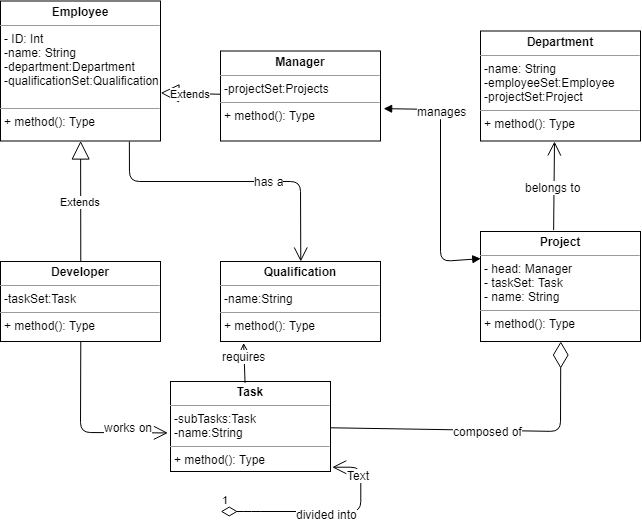

The diagram above was exported from draw.io. Its source (the exported page's mxGraphModel, read from the mxfile embedded in the PNG):
<mxGraphModel dx="2374" dy="1910" grid="1" gridSize="10" guides="1" tooltips="1" connect="1" arrows="1" fold="1" page="1" pageScale="1" pageWidth="850" pageHeight="1100" background="#ffffff" math="0" shadow="0">
  <root>
    <mxCell id="0" />
    <mxCell id="1" parent="0" />
    <mxCell id="yuAgO4EtQtZ40zmx3fEs-3" value="&lt;p style=&quot;margin: 0px ; margin-top: 4px ; text-align: center&quot;&gt;&lt;b&gt;Department&lt;/b&gt;&lt;/p&gt;&lt;hr size=&quot;1&quot;&gt;&lt;p style=&quot;margin: 0px ; margin-left: 4px&quot;&gt;-name: String&lt;/p&gt;&lt;p style=&quot;margin: 0px ; margin-left: 4px&quot;&gt;-employeeSet:Employee&lt;/p&gt;&lt;p style=&quot;margin: 0px ; margin-left: 4px&quot;&gt;-projectSet:Project&lt;/p&gt;&lt;hr size=&quot;1&quot;&gt;&lt;p style=&quot;margin: 0px ; margin-left: 4px&quot;&gt;+ method(): Type&lt;/p&gt;" style="verticalAlign=top;align=left;overflow=fill;fontSize=12;fontFamily=Helvetica;html=1;" vertex="1" parent="1">
      <mxGeometry x="-310" y="29.5" width="160" height="110" as="geometry" />
    </mxCell>
    <mxCell id="yuAgO4EtQtZ40zmx3fEs-4" value="&lt;p style=&quot;margin: 0px ; margin-top: 4px ; text-align: center&quot;&gt;&lt;b&gt;Task&lt;/b&gt;&lt;/p&gt;&lt;hr size=&quot;1&quot;&gt;&lt;p style=&quot;margin: 0px ; margin-left: 4px&quot;&gt;-subTasks:Task&lt;/p&gt;&lt;p style=&quot;margin: 0px ; margin-left: 4px&quot;&gt;-name:String&lt;/p&gt;&lt;hr size=&quot;1&quot;&gt;&lt;p style=&quot;margin: 0px ; margin-left: 4px&quot;&gt;+ method(): Type&lt;/p&gt;" style="verticalAlign=top;align=left;overflow=fill;fontSize=12;fontFamily=Helvetica;html=1;" vertex="1" parent="1">
      <mxGeometry x="-620" y="380" width="160" height="90" as="geometry" />
    </mxCell>
    <mxCell id="yuAgO4EtQtZ40zmx3fEs-5" value="&lt;p style=&quot;margin: 0px ; margin-top: 4px ; text-align: center&quot;&gt;&lt;b&gt;Project&lt;/b&gt;&lt;/p&gt;&lt;hr size=&quot;1&quot;&gt;&lt;p style=&quot;margin: 0px ; margin-left: 4px&quot;&gt;- head: Manager&lt;/p&gt;&lt;p style=&quot;margin: 0px ; margin-left: 4px&quot;&gt;- taskSet: Task&lt;/p&gt;&lt;p style=&quot;margin: 0px ; margin-left: 4px&quot;&gt;- name: String&lt;/p&gt;&lt;hr size=&quot;1&quot;&gt;&lt;p style=&quot;margin: 0px ; margin-left: 4px&quot;&gt;+ method(): Type&lt;/p&gt;" style="verticalAlign=top;align=left;overflow=fill;fontSize=12;fontFamily=Helvetica;html=1;" vertex="1" parent="1">
      <mxGeometry x="-310" y="230" width="160" height="110" as="geometry" />
    </mxCell>
    <mxCell id="yuAgO4EtQtZ40zmx3fEs-6" value="&lt;p style=&quot;margin: 0px ; margin-top: 4px ; text-align: center&quot;&gt;&lt;b&gt;Employee&lt;/b&gt;&lt;/p&gt;&lt;hr size=&quot;1&quot;&gt;&lt;p style=&quot;margin: 0px ; margin-left: 4px&quot;&gt;- ID: Int&lt;/p&gt;&lt;p style=&quot;margin: 0px ; margin-left: 4px&quot;&gt;-name: String&lt;/p&gt;&lt;p style=&quot;margin: 0px ; margin-left: 4px&quot;&gt;-department:Department&lt;/p&gt;&lt;p style=&quot;margin: 0px ; margin-left: 4px&quot;&gt;-qualificationSet:Qualification&lt;/p&gt;&lt;p style=&quot;margin: 0px ; margin-left: 4px&quot;&gt;&lt;br&gt;&lt;/p&gt;&lt;hr size=&quot;1&quot;&gt;&lt;p style=&quot;margin: 0px ; margin-left: 4px&quot;&gt;+ method(): Type&lt;/p&gt;" style="verticalAlign=top;align=left;overflow=fill;fontSize=12;fontFamily=Helvetica;html=1;" vertex="1" parent="1">
      <mxGeometry x="-790" y="-0.5" width="160" height="140" as="geometry" />
    </mxCell>
    <mxCell id="yuAgO4EtQtZ40zmx3fEs-7" value="&lt;p style=&quot;margin: 0px ; margin-top: 4px ; text-align: center&quot;&gt;&lt;b&gt;Manager&lt;/b&gt;&lt;/p&gt;&lt;hr size=&quot;1&quot;&gt;&lt;p style=&quot;margin: 0px ; margin-left: 4px&quot;&gt;-projectSet:Projects&lt;/p&gt;&lt;hr size=&quot;1&quot;&gt;&lt;p style=&quot;margin: 0px ; margin-left: 4px&quot;&gt;+ method(): Type&lt;/p&gt;" style="verticalAlign=top;align=left;overflow=fill;fontSize=12;fontFamily=Helvetica;html=1;" vertex="1" parent="1">
      <mxGeometry x="-570" y="49.5" width="160" height="90" as="geometry" />
    </mxCell>
    <mxCell id="yuAgO4EtQtZ40zmx3fEs-9" value="&lt;p style=&quot;margin: 0px ; margin-top: 4px ; text-align: center&quot;&gt;&lt;b&gt;Qualification&lt;/b&gt;&lt;/p&gt;&lt;hr size=&quot;1&quot;&gt;&lt;p style=&quot;margin: 0px ; margin-left: 4px&quot;&gt;-name:String&lt;/p&gt;&lt;hr size=&quot;1&quot;&gt;&lt;p style=&quot;margin: 0px ; margin-left: 4px&quot;&gt;+ method(): Type&lt;/p&gt;" style="verticalAlign=top;align=left;overflow=fill;fontSize=12;fontFamily=Helvetica;html=1;" vertex="1" parent="1">
      <mxGeometry x="-570" y="260" width="160" height="80" as="geometry" />
    </mxCell>
    <mxCell id="yuAgO4EtQtZ40zmx3fEs-12" value="1" style="endArrow=open;html=1;endSize=12;startArrow=diamondThin;startSize=14;startFill=0;edgeStyle=orthogonalEdgeStyle;align=left;verticalAlign=bottom;entryX=1.011;entryY=0.948;entryDx=0;entryDy=0;entryPerimeter=0;" edge="1" parent="1" target="yuAgO4EtQtZ40zmx3fEs-4">
      <mxGeometry x="-1" y="3" relative="1" as="geometry">
        <mxPoint x="-570" y="510" as="sourcePoint" />
        <mxPoint x="-430" y="470" as="targetPoint" />
        <Array as="points">
          <mxPoint x="-540" y="510" />
          <mxPoint x="-430" y="510" />
          <mxPoint x="-430" y="465" />
        </Array>
      </mxGeometry>
    </mxCell>
    <mxCell id="yuAgO4EtQtZ40zmx3fEs-25" value="divided into" style="text;html=1;resizable=0;points=[];align=center;verticalAlign=middle;labelBackgroundColor=#ffffff;" vertex="1" connectable="0" parent="yuAgO4EtQtZ40zmx3fEs-12">
      <mxGeometry x="-0.0098" y="-2" relative="1" as="geometry">
        <mxPoint as="offset" />
      </mxGeometry>
    </mxCell>
    <mxCell id="yuAgO4EtQtZ40zmx3fEs-38" value="Text" style="text;html=1;resizable=0;points=[];align=center;verticalAlign=middle;labelBackgroundColor=#ffffff;" vertex="1" connectable="0" parent="yuAgO4EtQtZ40zmx3fEs-12">
      <mxGeometry x="0.6641" y="3" relative="1" as="geometry">
        <mxPoint as="offset" />
      </mxGeometry>
    </mxCell>
    <mxCell id="yuAgO4EtQtZ40zmx3fEs-14" value="&lt;p style=&quot;margin: 0px ; margin-top: 4px ; text-align: center&quot;&gt;&lt;b&gt;Developer&lt;/b&gt;&lt;/p&gt;&lt;hr size=&quot;1&quot;&gt;&lt;p style=&quot;margin: 0px ; margin-left: 4px&quot;&gt;-taskSet:Task&lt;/p&gt;&lt;hr size=&quot;1&quot;&gt;&lt;p style=&quot;margin: 0px ; margin-left: 4px&quot;&gt;+ method(): Type&lt;/p&gt;" style="verticalAlign=top;align=left;overflow=fill;fontSize=12;fontFamily=Helvetica;html=1;" vertex="1" parent="1">
      <mxGeometry x="-790" y="260" width="160" height="80" as="geometry" />
    </mxCell>
    <mxCell id="yuAgO4EtQtZ40zmx3fEs-15" value="Extends" style="endArrow=block;endSize=16;endFill=0;html=1;exitX=0.5;exitY=0;exitDx=0;exitDy=0;" edge="1" parent="1" source="yuAgO4EtQtZ40zmx3fEs-14" target="yuAgO4EtQtZ40zmx3fEs-6">
      <mxGeometry width="160" relative="1" as="geometry">
        <mxPoint x="-730" y="250" as="sourcePoint" />
        <mxPoint x="-670" y="230" as="targetPoint" />
        <Array as="points" />
      </mxGeometry>
    </mxCell>
    <mxCell id="yuAgO4EtQtZ40zmx3fEs-16" value="Extends" style="endArrow=block;endSize=16;endFill=0;html=1;entryX=1.001;entryY=0.655;entryDx=0;entryDy=0;entryPerimeter=0;" edge="1" parent="1" source="yuAgO4EtQtZ40zmx3fEs-7" target="yuAgO4EtQtZ40zmx3fEs-6">
      <mxGeometry width="160" relative="1" as="geometry">
        <mxPoint x="-690" y="220" as="sourcePoint" />
        <mxPoint x="-630" y="77" as="targetPoint" />
        <Array as="points" />
      </mxGeometry>
    </mxCell>
    <mxCell id="yuAgO4EtQtZ40zmx3fEs-17" value="" style="endArrow=open;endFill=1;endSize=12;html=1;exitX=0.459;exitY=-0.012;exitDx=0;exitDy=0;exitPerimeter=0;" edge="1" parent="1" source="yuAgO4EtQtZ40zmx3fEs-5">
      <mxGeometry width="160" relative="1" as="geometry">
        <mxPoint x="-450" y="190" as="sourcePoint" />
        <mxPoint x="-236" y="140" as="targetPoint" />
        <Array as="points" />
      </mxGeometry>
    </mxCell>
    <mxCell id="yuAgO4EtQtZ40zmx3fEs-30" value="belongs to" style="text;html=1;resizable=0;points=[];align=center;verticalAlign=middle;labelBackgroundColor=#ffffff;" vertex="1" connectable="0" parent="yuAgO4EtQtZ40zmx3fEs-17">
      <mxGeometry x="0.0033" y="2" relative="1" as="geometry">
        <mxPoint y="1" as="offset" />
      </mxGeometry>
    </mxCell>
    <mxCell id="yuAgO4EtQtZ40zmx3fEs-23" value="" style="endArrow=diamondThin;endFill=0;endSize=24;html=1;entryX=0.5;entryY=1;entryDx=0;entryDy=0;" edge="1" parent="1" source="yuAgO4EtQtZ40zmx3fEs-4" target="yuAgO4EtQtZ40zmx3fEs-5">
      <mxGeometry width="160" relative="1" as="geometry">
        <mxPoint x="-350" y="430" as="sourcePoint" />
        <mxPoint x="-630" y="460" as="targetPoint" />
        <Array as="points">
          <mxPoint x="-230" y="430" />
        </Array>
      </mxGeometry>
    </mxCell>
    <mxCell id="yuAgO4EtQtZ40zmx3fEs-24" value="composed of" style="text;html=1;resizable=0;points=[];align=center;verticalAlign=middle;labelBackgroundColor=#ffffff;" vertex="1" connectable="0" parent="yuAgO4EtQtZ40zmx3fEs-23">
      <mxGeometry x="-0.0174" relative="1" as="geometry">
        <mxPoint as="offset" />
      </mxGeometry>
    </mxCell>
    <mxCell id="yuAgO4EtQtZ40zmx3fEs-26" value="" style="endArrow=open;endFill=1;endSize=12;html=1;entryX=-0.015;entryY=0.569;entryDx=0;entryDy=0;entryPerimeter=0;exitX=0.5;exitY=1;exitDx=0;exitDy=0;" edge="1" parent="1" source="yuAgO4EtQtZ40zmx3fEs-14" target="yuAgO4EtQtZ40zmx3fEs-4">
      <mxGeometry width="160" relative="1" as="geometry">
        <mxPoint x="-850" y="500" as="sourcePoint" />
        <mxPoint x="-690" y="500" as="targetPoint" />
        <Array as="points">
          <mxPoint x="-710" y="431" />
        </Array>
      </mxGeometry>
    </mxCell>
    <mxCell id="yuAgO4EtQtZ40zmx3fEs-27" value="works on" style="text;html=1;resizable=0;points=[];align=center;verticalAlign=middle;labelBackgroundColor=#ffffff;" vertex="1" connectable="0" parent="yuAgO4EtQtZ40zmx3fEs-26">
      <mxGeometry x="-0.3231" y="24" relative="1" as="geometry">
        <mxPoint x="23" y="25" as="offset" />
      </mxGeometry>
    </mxCell>
    <mxCell id="yuAgO4EtQtZ40zmx3fEs-31" value="" style="endArrow=block;startArrow=block;endFill=1;startFill=1;html=1;exitX=1.017;exitY=0.648;exitDx=0;exitDy=0;exitPerimeter=0;entryX=0;entryY=0.25;entryDx=0;entryDy=0;" edge="1" parent="1" source="yuAgO4EtQtZ40zmx3fEs-7" target="yuAgO4EtQtZ40zmx3fEs-5">
      <mxGeometry width="160" relative="1" as="geometry">
        <mxPoint x="-390" y="160" as="sourcePoint" />
        <mxPoint x="-230" y="160" as="targetPoint" />
        <Array as="points">
          <mxPoint x="-350" y="108" />
          <mxPoint x="-350" y="260" />
        </Array>
      </mxGeometry>
    </mxCell>
    <mxCell id="yuAgO4EtQtZ40zmx3fEs-32" value="manages" style="text;html=1;resizable=0;points=[];align=center;verticalAlign=middle;labelBackgroundColor=#ffffff;" vertex="1" connectable="0" parent="yuAgO4EtQtZ40zmx3fEs-31">
      <mxGeometry x="-0.533" y="1" relative="1" as="geometry">
        <mxPoint as="offset" />
      </mxGeometry>
    </mxCell>
    <mxCell id="yuAgO4EtQtZ40zmx3fEs-33" value="" style="endArrow=open;endFill=1;endSize=12;html=1;entryX=0.5;entryY=0;entryDx=0;entryDy=0;exitX=0.808;exitY=1;exitDx=0;exitDy=0;exitPerimeter=0;" edge="1" parent="1" source="yuAgO4EtQtZ40zmx3fEs-6" target="yuAgO4EtQtZ40zmx3fEs-9">
      <mxGeometry width="160" relative="1" as="geometry">
        <mxPoint x="-430" y="190" as="sourcePoint" />
        <mxPoint x="-590" y="190" as="targetPoint" />
        <Array as="points">
          <mxPoint x="-661" y="180" />
          <mxPoint x="-490" y="180" />
        </Array>
      </mxGeometry>
    </mxCell>
    <mxCell id="yuAgO4EtQtZ40zmx3fEs-34" value="has a" style="text;html=1;resizable=0;points=[];align=center;verticalAlign=middle;labelBackgroundColor=#ffffff;" vertex="1" connectable="0" parent="yuAgO4EtQtZ40zmx3fEs-33">
      <mxGeometry x="0.2269" y="1" relative="1" as="geometry">
        <mxPoint as="offset" />
      </mxGeometry>
    </mxCell>
    <mxCell id="yuAgO4EtQtZ40zmx3fEs-35" value="" style="endArrow=open;endFill=1;endSize=12;html=1;exitX=0.465;exitY=0.013;exitDx=0;exitDy=0;exitPerimeter=0;entryX=0.142;entryY=1.013;entryDx=0;entryDy=0;entryPerimeter=0;" edge="1" parent="1" source="yuAgO4EtQtZ40zmx3fEs-4" target="yuAgO4EtQtZ40zmx3fEs-9">
      <mxGeometry width="160" relative="1" as="geometry">
        <mxPoint x="-440" y="350" as="sourcePoint" />
        <mxPoint x="-600" y="350" as="targetPoint" />
      </mxGeometry>
    </mxCell>
    <mxCell id="yuAgO4EtQtZ40zmx3fEs-36" value="requires" style="text;html=1;resizable=0;points=[];align=center;verticalAlign=middle;labelBackgroundColor=#ffffff;" vertex="1" connectable="0" parent="yuAgO4EtQtZ40zmx3fEs-35">
      <mxGeometry x="0.3674" y="1" relative="1" as="geometry">
        <mxPoint as="offset" />
      </mxGeometry>
    </mxCell>
  </root>
</mxGraphModel>